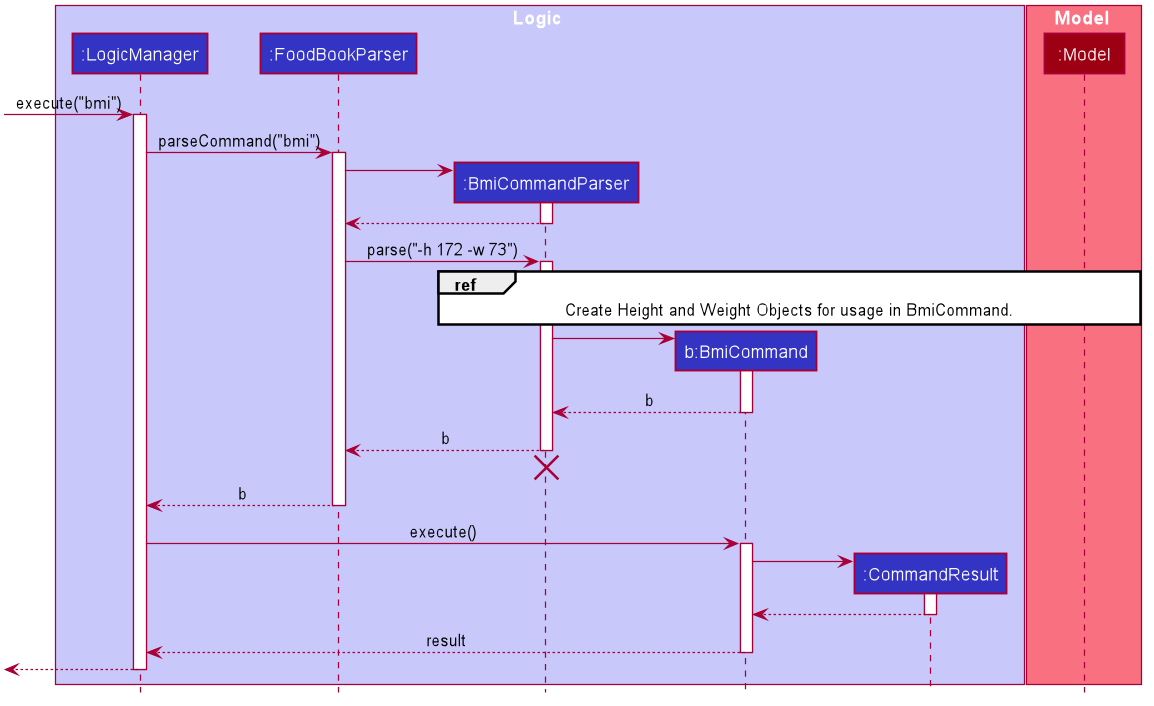

The diagram above was rendered by PlantUML. Its source (embedded in the PNG):
@startuml








skinparam BackgroundColor #FFFFFFF

skinparam Shadowing false

skinparam Class {
    FontColor #FFFFFF
    BorderThickness 1
    BorderColor #FFFFFF
    StereotypeFontColor #FFFFFF
    FontName Arial
}

skinparam Actor {
    BorderColor #000000
    Color #000000
    FontName Arial
}

skinparam Sequence {
    MessageAlign center
    BoxFontSize 15
    BoxPadding 0
    BoxFontColor #FFFFFF
    FontName Arial
}

skinparam Participant {
    FontColor #FFFFFFF
    Padding 20
}

skinparam MinClassWidth 50
skinparam ParticipantPadding 10
skinparam Shadowing false
skinparam DefaultTextAlignment center
skinparam packageStyle Rectangle

hide footbox
hide members
hide circle

box Logic #C8C8FA
participant ":LogicManager" as LogicManager #3333C4
participant ":FoodBookParser" as FoodBookParser #3333C4
participant ":BmiCommandParser" as BmiCommandParser #3333C4
participant "b:BmiCommand" as BmiCommand #3333C4
participant ":CommandResult" as CommandResult #3333C4
end box

box Model #F97181
participant ":Model" as Model #9D0012
end box

[-> LogicManager : execute("bmi")
activate LogicManager

LogicManager -> FoodBookParser : parseCommand("bmi")
activate FoodBookParser

create BmiCommandParser
FoodBookParser -> BmiCommandParser
activate BmiCommandParser

BmiCommandParser --> FoodBookParser
deactivate BmiCommandParser

FoodBookParser -> BmiCommandParser : parse("-h 172 -w 73")
activate BmiCommandParser

ref over BmiCommandParser, Model : Create Height and Weight Objects for usage in BmiCommand.

create BmiCommand
BmiCommandParser -> BmiCommand
activate BmiCommand

BmiCommand --> BmiCommandParser : b
deactivate BmiCommand

BmiCommandParser --> FoodBookParser : b
deactivate BmiCommandParser
BmiCommandParser -[hidden]-> FoodBookParser
destroy BmiCommandParser

FoodBookParser --> LogicManager : b
deactivate FoodBookParser

LogicManager -> BmiCommand : execute()
activate BmiCommand

create CommandResult
BmiCommand -> CommandResult
activate CommandResult

CommandResult --> BmiCommand
deactivate CommandResult

BmiCommand --> LogicManager : result
deactivate BmiCommand

[<--LogicManager
deactivate LogicManager
@enduml